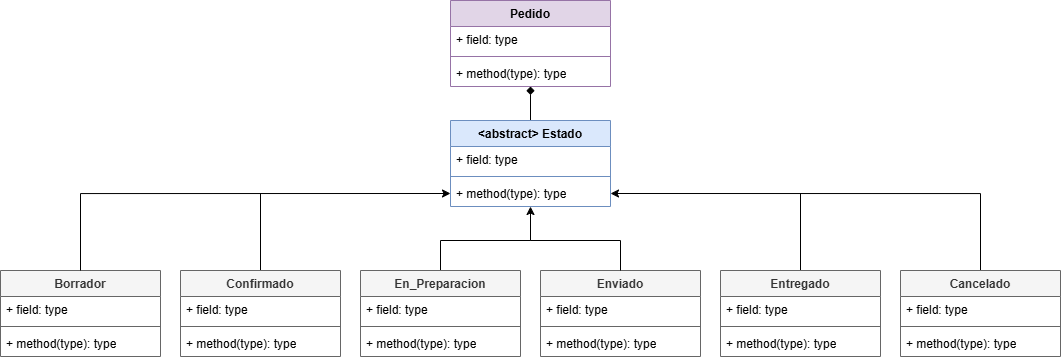

The diagram above was exported from draw.io. Its source (the exported page's mxGraphModel, read from the mxfile embedded in the PNG):
<mxGraphModel dx="1664" dy="874" grid="1" gridSize="10" guides="1" tooltips="1" connect="1" arrows="1" fold="1" page="1" pageScale="1" pageWidth="980" pageHeight="690" math="0" shadow="0">
  <root>
    <mxCell id="0" />
    <mxCell id="1" parent="0" />
    <mxCell id="6Rxwe4N6egJrtqSRvFiq-1" parent="1" style="swimlane;fontStyle=1;align=center;verticalAlign=top;childLayout=stackLayout;horizontal=1;startSize=26;horizontalStack=0;resizeParent=1;resizeParentMax=0;resizeLast=0;collapsible=1;marginBottom=0;whiteSpace=wrap;html=1;fillColor=#e1d5e7;strokeColor=#9673a6;" value="Pedido" vertex="1">
      <mxGeometry height="86" width="160" x="680" y="120" as="geometry" />
    </mxCell>
    <mxCell id="6Rxwe4N6egJrtqSRvFiq-2" parent="6Rxwe4N6egJrtqSRvFiq-1" style="text;strokeColor=none;fillColor=none;align=left;verticalAlign=top;spacingLeft=4;spacingRight=4;overflow=hidden;rotatable=0;points=[[0,0.5],[1,0.5]];portConstraint=eastwest;whiteSpace=wrap;html=1;" value="+ field: type" vertex="1">
      <mxGeometry height="26" width="160" y="26" as="geometry" />
    </mxCell>
    <mxCell id="6Rxwe4N6egJrtqSRvFiq-3" parent="6Rxwe4N6egJrtqSRvFiq-1" style="line;strokeWidth=1;fillColor=none;align=left;verticalAlign=middle;spacingTop=-1;spacingLeft=3;spacingRight=3;rotatable=0;labelPosition=right;points=[];portConstraint=eastwest;strokeColor=inherit;" value="" vertex="1">
      <mxGeometry height="8" width="160" y="52" as="geometry" />
    </mxCell>
    <mxCell id="6Rxwe4N6egJrtqSRvFiq-4" parent="6Rxwe4N6egJrtqSRvFiq-1" style="text;strokeColor=none;fillColor=none;align=left;verticalAlign=top;spacingLeft=4;spacingRight=4;overflow=hidden;rotatable=0;points=[[0,0.5],[1,0.5]];portConstraint=eastwest;whiteSpace=wrap;html=1;" value="+ method(type): type" vertex="1">
      <mxGeometry height="26" width="160" y="60" as="geometry" />
    </mxCell>
    <mxCell id="6Rxwe4N6egJrtqSRvFiq-33" edge="1" parent="1" source="6Rxwe4N6egJrtqSRvFiq-5" style="edgeStyle=orthogonalEdgeStyle;rounded=0;orthogonalLoop=1;jettySize=auto;html=1;endArrow=diamond;endFill=1;entryX=0.5;entryY=1;entryDx=0;entryDy=0;" target="6Rxwe4N6egJrtqSRvFiq-1" value="">
      <mxGeometry relative="1" as="geometry">
        <Array as="points" />
        <mxPoint x="740" y="210" as="targetPoint" />
      </mxGeometry>
    </mxCell>
    <mxCell id="6Rxwe4N6egJrtqSRvFiq-5" parent="1" style="swimlane;fontStyle=1;align=center;verticalAlign=top;childLayout=stackLayout;horizontal=1;startSize=26;horizontalStack=0;resizeParent=1;resizeParentMax=0;resizeLast=0;collapsible=1;marginBottom=0;whiteSpace=wrap;html=1;fillColor=#dae8fc;strokeColor=#6c8ebf;" value="&amp;lt;abstract&amp;gt; Estado&lt;div&gt;&lt;br&gt;&lt;/div&gt;" vertex="1">
      <mxGeometry height="86" width="160" x="680" y="240" as="geometry" />
    </mxCell>
    <mxCell id="6Rxwe4N6egJrtqSRvFiq-6" parent="6Rxwe4N6egJrtqSRvFiq-5" style="text;strokeColor=none;fillColor=none;align=left;verticalAlign=top;spacingLeft=4;spacingRight=4;overflow=hidden;rotatable=0;points=[[0,0.5],[1,0.5]];portConstraint=eastwest;whiteSpace=wrap;html=1;" value="+ field: type" vertex="1">
      <mxGeometry height="26" width="160" y="26" as="geometry" />
    </mxCell>
    <mxCell id="6Rxwe4N6egJrtqSRvFiq-7" parent="6Rxwe4N6egJrtqSRvFiq-5" style="line;strokeWidth=1;fillColor=none;align=left;verticalAlign=middle;spacingTop=-1;spacingLeft=3;spacingRight=3;rotatable=0;labelPosition=right;points=[];portConstraint=eastwest;strokeColor=inherit;" value="" vertex="1">
      <mxGeometry height="8" width="160" y="52" as="geometry" />
    </mxCell>
    <mxCell id="6Rxwe4N6egJrtqSRvFiq-8" parent="6Rxwe4N6egJrtqSRvFiq-5" style="text;strokeColor=none;fillColor=none;align=left;verticalAlign=top;spacingLeft=4;spacingRight=4;overflow=hidden;rotatable=0;points=[[0,0.5],[1,0.5]];portConstraint=eastwest;whiteSpace=wrap;html=1;" value="+ method(type): type" vertex="1">
      <mxGeometry height="26" width="160" y="60" as="geometry" />
    </mxCell>
    <mxCell id="6Rxwe4N6egJrtqSRvFiq-9" parent="1" style="swimlane;fontStyle=1;align=center;verticalAlign=top;childLayout=stackLayout;horizontal=1;startSize=26;horizontalStack=0;resizeParent=1;resizeParentMax=0;resizeLast=0;collapsible=1;marginBottom=0;whiteSpace=wrap;html=1;fillColor=#f5f5f5;strokeColor=#666666;fontColor=#333333;" value="Borrador&lt;div&gt;&lt;br&gt;&lt;/div&gt;" vertex="1">
      <mxGeometry height="86" width="160" x="230" y="390" as="geometry" />
    </mxCell>
    <mxCell id="6Rxwe4N6egJrtqSRvFiq-10" parent="6Rxwe4N6egJrtqSRvFiq-9" style="text;strokeColor=none;fillColor=none;align=left;verticalAlign=top;spacingLeft=4;spacingRight=4;overflow=hidden;rotatable=0;points=[[0,0.5],[1,0.5]];portConstraint=eastwest;whiteSpace=wrap;html=1;" value="+ field: type" vertex="1">
      <mxGeometry height="26" width="160" y="26" as="geometry" />
    </mxCell>
    <mxCell id="6Rxwe4N6egJrtqSRvFiq-11" parent="6Rxwe4N6egJrtqSRvFiq-9" style="line;strokeWidth=1;fillColor=none;align=left;verticalAlign=middle;spacingTop=-1;spacingLeft=3;spacingRight=3;rotatable=0;labelPosition=right;points=[];portConstraint=eastwest;strokeColor=inherit;" value="" vertex="1">
      <mxGeometry height="8" width="160" y="52" as="geometry" />
    </mxCell>
    <mxCell id="6Rxwe4N6egJrtqSRvFiq-12" parent="6Rxwe4N6egJrtqSRvFiq-9" style="text;strokeColor=none;fillColor=none;align=left;verticalAlign=top;spacingLeft=4;spacingRight=4;overflow=hidden;rotatable=0;points=[[0,0.5],[1,0.5]];portConstraint=eastwest;whiteSpace=wrap;html=1;" value="+ method(type): type" vertex="1">
      <mxGeometry height="26" width="160" y="60" as="geometry" />
    </mxCell>
    <mxCell id="6Rxwe4N6egJrtqSRvFiq-40" edge="1" parent="1" source="6Rxwe4N6egJrtqSRvFiq-13" style="edgeStyle=orthogonalEdgeStyle;rounded=0;orthogonalLoop=1;jettySize=auto;html=1;endArrow=none;endFill=0;exitX=0.5;exitY=0;exitDx=0;exitDy=0;">
      <mxGeometry relative="1" as="geometry">
        <Array as="points">
          <mxPoint x="490" y="313" />
        </Array>
        <mxPoint x="500" y="443" as="sourcePoint" />
        <mxPoint x="490" y="313" as="targetPoint" />
      </mxGeometry>
    </mxCell>
    <mxCell id="6Rxwe4N6egJrtqSRvFiq-13" parent="1" style="swimlane;fontStyle=1;align=center;verticalAlign=top;childLayout=stackLayout;horizontal=1;startSize=26;horizontalStack=0;resizeParent=1;resizeParentMax=0;resizeLast=0;collapsible=1;marginBottom=0;whiteSpace=wrap;html=1;fillColor=#f5f5f5;strokeColor=#666666;fontColor=#333333;" value="Confirmado&lt;div&gt;&lt;br&gt;&lt;/div&gt;" vertex="1">
      <mxGeometry height="86" width="160" x="410" y="390" as="geometry" />
    </mxCell>
    <mxCell id="6Rxwe4N6egJrtqSRvFiq-14" parent="6Rxwe4N6egJrtqSRvFiq-13" style="text;strokeColor=none;fillColor=none;align=left;verticalAlign=top;spacingLeft=4;spacingRight=4;overflow=hidden;rotatable=0;points=[[0,0.5],[1,0.5]];portConstraint=eastwest;whiteSpace=wrap;html=1;" value="+ field: type" vertex="1">
      <mxGeometry height="26" width="160" y="26" as="geometry" />
    </mxCell>
    <mxCell id="6Rxwe4N6egJrtqSRvFiq-15" parent="6Rxwe4N6egJrtqSRvFiq-13" style="line;strokeWidth=1;fillColor=none;align=left;verticalAlign=middle;spacingTop=-1;spacingLeft=3;spacingRight=3;rotatable=0;labelPosition=right;points=[];portConstraint=eastwest;strokeColor=inherit;" value="" vertex="1">
      <mxGeometry height="8" width="160" y="52" as="geometry" />
    </mxCell>
    <mxCell id="6Rxwe4N6egJrtqSRvFiq-16" parent="6Rxwe4N6egJrtqSRvFiq-13" style="text;strokeColor=none;fillColor=none;align=left;verticalAlign=top;spacingLeft=4;spacingRight=4;overflow=hidden;rotatable=0;points=[[0,0.5],[1,0.5]];portConstraint=eastwest;whiteSpace=wrap;html=1;" value="+ method(type): type" vertex="1">
      <mxGeometry height="26" width="160" y="60" as="geometry" />
    </mxCell>
    <mxCell id="6Rxwe4N6egJrtqSRvFiq-17" parent="1" style="swimlane;fontStyle=1;align=center;verticalAlign=top;childLayout=stackLayout;horizontal=1;startSize=26;horizontalStack=0;resizeParent=1;resizeParentMax=0;resizeLast=0;collapsible=1;marginBottom=0;whiteSpace=wrap;html=1;fillColor=#f5f5f5;strokeColor=#666666;fontColor=#333333;" value="Enviado" vertex="1">
      <mxGeometry height="86" width="160" x="770" y="390" as="geometry" />
    </mxCell>
    <mxCell id="6Rxwe4N6egJrtqSRvFiq-18" parent="6Rxwe4N6egJrtqSRvFiq-17" style="text;strokeColor=none;fillColor=none;align=left;verticalAlign=top;spacingLeft=4;spacingRight=4;overflow=hidden;rotatable=0;points=[[0,0.5],[1,0.5]];portConstraint=eastwest;whiteSpace=wrap;html=1;" value="+ field: type" vertex="1">
      <mxGeometry height="26" width="160" y="26" as="geometry" />
    </mxCell>
    <mxCell id="6Rxwe4N6egJrtqSRvFiq-19" parent="6Rxwe4N6egJrtqSRvFiq-17" style="line;strokeWidth=1;fillColor=none;align=left;verticalAlign=middle;spacingTop=-1;spacingLeft=3;spacingRight=3;rotatable=0;labelPosition=right;points=[];portConstraint=eastwest;strokeColor=inherit;" value="" vertex="1">
      <mxGeometry height="8" width="160" y="52" as="geometry" />
    </mxCell>
    <mxCell id="6Rxwe4N6egJrtqSRvFiq-20" parent="6Rxwe4N6egJrtqSRvFiq-17" style="text;strokeColor=none;fillColor=none;align=left;verticalAlign=top;spacingLeft=4;spacingRight=4;overflow=hidden;rotatable=0;points=[[0,0.5],[1,0.5]];portConstraint=eastwest;whiteSpace=wrap;html=1;" value="+ method(type): type" vertex="1">
      <mxGeometry height="26" width="160" y="60" as="geometry" />
    </mxCell>
    <mxCell id="6Rxwe4N6egJrtqSRvFiq-41" edge="1" parent="1" source="6Rxwe4N6egJrtqSRvFiq-21" style="edgeStyle=orthogonalEdgeStyle;rounded=0;orthogonalLoop=1;jettySize=auto;html=1;exitX=0.5;exitY=0;exitDx=0;exitDy=0;entryX=1;entryY=0.5;entryDx=0;entryDy=0;" target="6Rxwe4N6egJrtqSRvFiq-8">
      <mxGeometry relative="1" as="geometry" />
    </mxCell>
    <mxCell id="6Rxwe4N6egJrtqSRvFiq-21" parent="1" style="swimlane;fontStyle=1;align=center;verticalAlign=top;childLayout=stackLayout;horizontal=1;startSize=26;horizontalStack=0;resizeParent=1;resizeParentMax=0;resizeLast=0;collapsible=1;marginBottom=0;whiteSpace=wrap;html=1;fillColor=#f5f5f5;fontColor=#333333;strokeColor=#666666;" value="Cancelado&lt;div&gt;&lt;br&gt;&lt;/div&gt;" vertex="1">
      <mxGeometry height="86" width="160" x="1130" y="390" as="geometry" />
    </mxCell>
    <mxCell id="6Rxwe4N6egJrtqSRvFiq-22" parent="6Rxwe4N6egJrtqSRvFiq-21" style="text;strokeColor=none;fillColor=none;align=left;verticalAlign=top;spacingLeft=4;spacingRight=4;overflow=hidden;rotatable=0;points=[[0,0.5],[1,0.5]];portConstraint=eastwest;whiteSpace=wrap;html=1;" value="+ field: type" vertex="1">
      <mxGeometry height="26" width="160" y="26" as="geometry" />
    </mxCell>
    <mxCell id="6Rxwe4N6egJrtqSRvFiq-23" parent="6Rxwe4N6egJrtqSRvFiq-21" style="line;strokeWidth=1;fillColor=none;align=left;verticalAlign=middle;spacingTop=-1;spacingLeft=3;spacingRight=3;rotatable=0;labelPosition=right;points=[];portConstraint=eastwest;strokeColor=inherit;" value="" vertex="1">
      <mxGeometry height="8" width="160" y="52" as="geometry" />
    </mxCell>
    <mxCell id="6Rxwe4N6egJrtqSRvFiq-24" parent="6Rxwe4N6egJrtqSRvFiq-21" style="text;strokeColor=none;fillColor=none;align=left;verticalAlign=top;spacingLeft=4;spacingRight=4;overflow=hidden;rotatable=0;points=[[0,0.5],[1,0.5]];portConstraint=eastwest;whiteSpace=wrap;html=1;" value="+ method(type): type" vertex="1">
      <mxGeometry height="26" width="160" y="60" as="geometry" />
    </mxCell>
    <mxCell id="6Rxwe4N6egJrtqSRvFiq-42" edge="1" parent="1" source="6Rxwe4N6egJrtqSRvFiq-25" style="edgeStyle=orthogonalEdgeStyle;rounded=0;orthogonalLoop=1;jettySize=auto;html=1;exitX=0.5;exitY=0;exitDx=0;exitDy=0;endArrow=none;endFill=0;">
      <mxGeometry relative="1" as="geometry">
        <Array as="points">
          <mxPoint x="1030" y="313" />
        </Array>
        <mxPoint x="1010" y="393" as="sourcePoint" />
        <mxPoint x="1030" y="320" as="targetPoint" />
      </mxGeometry>
    </mxCell>
    <mxCell id="6Rxwe4N6egJrtqSRvFiq-25" parent="1" style="swimlane;fontStyle=1;align=center;verticalAlign=top;childLayout=stackLayout;horizontal=1;startSize=26;horizontalStack=0;resizeParent=1;resizeParentMax=0;resizeLast=0;collapsible=1;marginBottom=0;whiteSpace=wrap;html=1;fillColor=#f5f5f5;strokeColor=#666666;fontColor=#333333;" value="Entregado" vertex="1">
      <mxGeometry height="86" width="160" x="950" y="390" as="geometry" />
    </mxCell>
    <mxCell id="6Rxwe4N6egJrtqSRvFiq-26" parent="6Rxwe4N6egJrtqSRvFiq-25" style="text;strokeColor=none;fillColor=none;align=left;verticalAlign=top;spacingLeft=4;spacingRight=4;overflow=hidden;rotatable=0;points=[[0,0.5],[1,0.5]];portConstraint=eastwest;whiteSpace=wrap;html=1;" value="+ field: type" vertex="1">
      <mxGeometry height="26" width="160" y="26" as="geometry" />
    </mxCell>
    <mxCell id="6Rxwe4N6egJrtqSRvFiq-27" parent="6Rxwe4N6egJrtqSRvFiq-25" style="line;strokeWidth=1;fillColor=none;align=left;verticalAlign=middle;spacingTop=-1;spacingLeft=3;spacingRight=3;rotatable=0;labelPosition=right;points=[];portConstraint=eastwest;strokeColor=inherit;" value="" vertex="1">
      <mxGeometry height="8" width="160" y="52" as="geometry" />
    </mxCell>
    <mxCell id="6Rxwe4N6egJrtqSRvFiq-28" parent="6Rxwe4N6egJrtqSRvFiq-25" style="text;strokeColor=none;fillColor=none;align=left;verticalAlign=top;spacingLeft=4;spacingRight=4;overflow=hidden;rotatable=0;points=[[0,0.5],[1,0.5]];portConstraint=eastwest;whiteSpace=wrap;html=1;" value="+ method(type): type" vertex="1">
      <mxGeometry height="26" width="160" y="60" as="geometry" />
    </mxCell>
    <mxCell id="6Rxwe4N6egJrtqSRvFiq-43" edge="1" parent="1" source="6Rxwe4N6egJrtqSRvFiq-29" style="edgeStyle=orthogonalEdgeStyle;rounded=0;orthogonalLoop=1;jettySize=auto;html=1;entryX=0.5;entryY=1;entryDx=0;entryDy=0;" target="6Rxwe4N6egJrtqSRvFiq-5">
      <mxGeometry relative="1" as="geometry">
        <Array as="points">
          <mxPoint x="670" y="360" />
          <mxPoint x="760" y="360" />
        </Array>
      </mxGeometry>
    </mxCell>
    <mxCell id="6Rxwe4N6egJrtqSRvFiq-29" parent="1" style="swimlane;fontStyle=1;align=center;verticalAlign=top;childLayout=stackLayout;horizontal=1;startSize=26;horizontalStack=0;resizeParent=1;resizeParentMax=0;resizeLast=0;collapsible=1;marginBottom=0;whiteSpace=wrap;html=1;fillColor=#f5f5f5;strokeColor=#666666;fontColor=#333333;" value="En_Preparacion" vertex="1">
      <mxGeometry height="86" width="160" x="590" y="390" as="geometry" />
    </mxCell>
    <mxCell id="6Rxwe4N6egJrtqSRvFiq-30" parent="6Rxwe4N6egJrtqSRvFiq-29" style="text;strokeColor=none;fillColor=none;align=left;verticalAlign=top;spacingLeft=4;spacingRight=4;overflow=hidden;rotatable=0;points=[[0,0.5],[1,0.5]];portConstraint=eastwest;whiteSpace=wrap;html=1;" value="+ field: type" vertex="1">
      <mxGeometry height="26" width="160" y="26" as="geometry" />
    </mxCell>
    <mxCell id="6Rxwe4N6egJrtqSRvFiq-31" parent="6Rxwe4N6egJrtqSRvFiq-29" style="line;strokeWidth=1;fillColor=none;align=left;verticalAlign=middle;spacingTop=-1;spacingLeft=3;spacingRight=3;rotatable=0;labelPosition=right;points=[];portConstraint=eastwest;strokeColor=inherit;" value="" vertex="1">
      <mxGeometry height="8" width="160" y="52" as="geometry" />
    </mxCell>
    <mxCell id="6Rxwe4N6egJrtqSRvFiq-32" parent="6Rxwe4N6egJrtqSRvFiq-29" style="text;strokeColor=none;fillColor=none;align=left;verticalAlign=top;spacingLeft=4;spacingRight=4;overflow=hidden;rotatable=0;points=[[0,0.5],[1,0.5]];portConstraint=eastwest;whiteSpace=wrap;html=1;" value="+ method(type): type" vertex="1">
      <mxGeometry height="26" width="160" y="60" as="geometry" />
    </mxCell>
    <mxCell id="6Rxwe4N6egJrtqSRvFiq-39" edge="1" parent="1" source="6Rxwe4N6egJrtqSRvFiq-9" style="edgeStyle=orthogonalEdgeStyle;rounded=0;orthogonalLoop=1;jettySize=auto;html=1;entryX=0;entryY=0.5;entryDx=0;entryDy=0;" target="6Rxwe4N6egJrtqSRvFiq-8">
      <mxGeometry relative="1" as="geometry" />
    </mxCell>
    <mxCell id="6Rxwe4N6egJrtqSRvFiq-44" edge="1" parent="1" source="6Rxwe4N6egJrtqSRvFiq-17" style="edgeStyle=orthogonalEdgeStyle;rounded=0;orthogonalLoop=1;jettySize=auto;html=1;entryX=0.5;entryY=1.154;entryDx=0;entryDy=0;exitX=0.5;exitY=0;exitDx=0;exitDy=0;entryPerimeter=0;endArrow=none;endFill=0;" target="6Rxwe4N6egJrtqSRvFiq-8">
      <mxGeometry relative="1" as="geometry">
        <Array as="points">
          <mxPoint x="850" y="360" />
          <mxPoint x="760" y="360" />
        </Array>
        <mxPoint x="700" y="394" as="sourcePoint" />
        <mxPoint x="790" y="320" as="targetPoint" />
      </mxGeometry>
    </mxCell>
  </root>
</mxGraphModel>